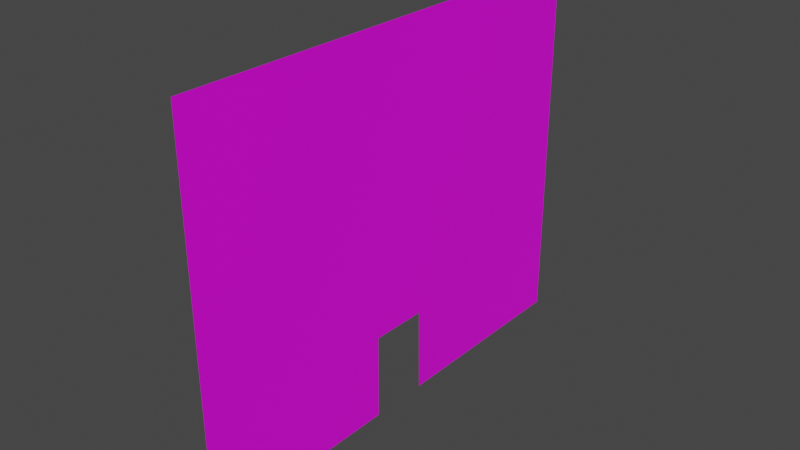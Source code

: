 # Source: wallDoor.blend  (saved by Blender 3.3.6; exported with 4.5.12 LTS)
import bpy
from mathutils import Matrix  # noqa: F401  (used for matrix-valued properties, if any)

bpy.ops.wm.read_factory_settings(use_empty=True)
scene = bpy.context.scene
scene.name = 'Scene'

# ---- collections
col_collection = bpy.data.collections.new('Collection'); scene.collection.children.link(col_collection)

# ---- images (referenced by path relative to the original .blend; pixels are not part of the script)
import os
ASSET_DIR = os.environ.get("B2B_ASSET_DIR", "")  # directory of the original .blend (textures are referenced by path, not embedded)
HERE = os.path.dirname(os.path.abspath(__file__))  # packed textures are extracted next to this script under _unpacked/

def load_image(name, relpath, width, height, colorspace="sRGB"):
    """Load a texture the original file referenced (path relative to the .blend, or extracted next to this script)."""
    p = next((c for c in (os.path.join(HERE, relpath), os.path.join(ASSET_DIR, relpath)) if relpath and os.path.exists(c)), "")
    if p:
        img = bpy.data.images.load(p, check_existing=True)
        img.name = name
    else:  # same state as the original file: an image datablock whose file is absent (Cycles renders it pink)
        img = bpy.data.images.new(name, width, height)
        img.source = "FILE"
        img.filepath = "//" + (relpath or name)
    img.colorspace_settings.name = colorspace
    return img
img_walluvtextures_png = load_image('wallUVtextures.png', 'wallUVtextures.png', 1024, 1024, 'sRGB')

# ---- materials (node trees are filled in below, after node groups)
mat_wallmaterial = bpy.data.materials.new('wallMaterial')
mat_wallmaterial.use_transparent_shadow = False

# ---- material node trees
mat_wallmaterial.use_nodes = True; mat_wallmaterial.node_tree.nodes.clear()
_N = mat_wallmaterial.node_tree.nodes; _L = mat_wallmaterial.node_tree.links
n0 = _N.new('ShaderNodeOutputMaterial'); n0.name = 'Material Output'; n0.location = (300, 300)
n1 = _N.new('ShaderNodeTexImage'); n1.name = 'Image Texture'; n1.location = (-353, 310)
n1.image = img_walluvtextures_png
n2 = _N.new('ShaderNodeBsdfPrincipled'); n2.name = 'Principled BSDF'; n2.location = (10, 300)
n2.distribution = 'GGX'
n2.subsurface_method = 'RANDOM_WALK_SKIN'
n2.inputs[3].default_value = 1.45
n2.inputs[27].default_value = (0.0, 0.0, 0.0, 1.0)
n2.inputs[28].default_value = 1.0
_L.new(n2.outputs[0], n0.inputs[0])
_L.new(n1.outputs[0], n2.inputs[0])
n0.is_active_output = True

# ---- world
world_world = bpy.data.worlds.new('World'); scene.world = world_world
world_world.use_nodes = True; world_world.node_tree.nodes.clear()
_N = world_world.node_tree.nodes; _L = world_world.node_tree.links
n0 = _N.new('ShaderNodeOutputWorld'); n0.name = 'World Output'; n0.location = (300, 300)
n1 = _N.new('ShaderNodeBackground'); n1.name = 'Background'; n1.location = (10, 300)
n1.inputs[0].default_value = (0.05088, 0.05088, 0.05088, 1.0)
_L.new(n1.outputs[0], n0.inputs[0])
n0.is_active_output = True
world_world.color = (0.05088, 0.05088, 0.05088)
world_world.use_sun_shadow = False
world_world.sun_shadow_jitter_overblur = 0.0

# ---- meshes
me_cube = bpy.data.meshes.new('Cube')
me_cube.from_pydata([(0.9924, 1.002, 1.0), (0.9924, 1.002, -0.9997), (0.9924, -1.001, 1.0), (0.9924, -0.9962, -0.9997), (0.9924, -0.1316, -0.9997), (0.9924, 0.1232, -0.9997), (0.9924, 0.1185, -0.5523), (0.9924, -0.1293, -0.5494), (0.9924, 1.002, -0.9997), (0.9924, -0.9962, -0.9997), (0.9924, -0.1316, -0.9997), (0.9924, 0.1232, -0.9997)], [(11, 8), (9, 10)], [(1, 0, 2, 3, 4, 7, 6, 5)])
_uv = me_cube.uv_layers.new(name='UVMap')
_uv.uv.foreach_set('vector', [1.002, 0.9597, 0.0001159, 0.9596, 0.0001157, 0.0001157, 1.002, 0.002418, 1.002, 0.4166, 0.7764, 0.4178, 0.7778, 0.5365, 1.002, 0.5387])
me_cube.materials.append(mat_wallmaterial)
me_cube.use_mirror_vertex_groups = False
me_cube.update()

# ---- objects
ob_cube = bpy.data.objects.new('Cube', me_cube)

# ---- transforms, parenting, visibility, modifiers, constraints
ob_cube.location = (0.0, 0.0, 0.7921)
ob_cube.scale = (0.9065, 11.73, 9.348)
ob_cube.lock_rotations_4d = False
ob_cube.empty_display_type = 'ARROWS'
ob_cube.lineart.crease_threshold = 0.0

# ---- collection membership
col_collection.objects.link(ob_cube)

# ---- scene / render settings (as saved in the file)
scene.frame_start = 1; scene.frame_end = 250; scene.frame_set(0)
scene.render.engine = 'BLENDER_EEVEE_NEXT'
scene.cycles.sampling_pattern = 'TABULATED_SOBOL'
scene.cycles.use_light_tree = False
scene.view_settings.view_transform = 'Filmic'
bpy.context.view_layer.update()

# ---- added for rendering (the .blend has no active camera and no usable light): camera, sun
cam_auto = bpy.data.cameras.new('AutoCamera')
cam_auto.lens = 50.0
cam_auto.sensor_width = 36.0
cam_auto.clip_end = 1000.0
ob_auto_camera = bpy.data.objects.new('AutoCamera', cam_auto)
scene.collection.objects.link(ob_auto_camera)
ob_auto_camera.location = (28.6715, -33.3207, 23.0112)
ob_auto_camera.rotation_euler = (1.09748, -7.21219e-08, 0.694738)
scene.camera = ob_auto_camera
light_auto_sun = bpy.data.lights.new('AutoSun', 'SUN')
light_auto_sun.energy = 3.0
light_auto_sun.angle = 0.0523599
ob_auto_sun = bpy.data.objects.new('AutoSun', light_auto_sun)
scene.collection.objects.link(ob_auto_sun)
ob_auto_sun.rotation_euler = (0.872665, 0.174533, 0.523599)
bpy.context.view_layer.update()
